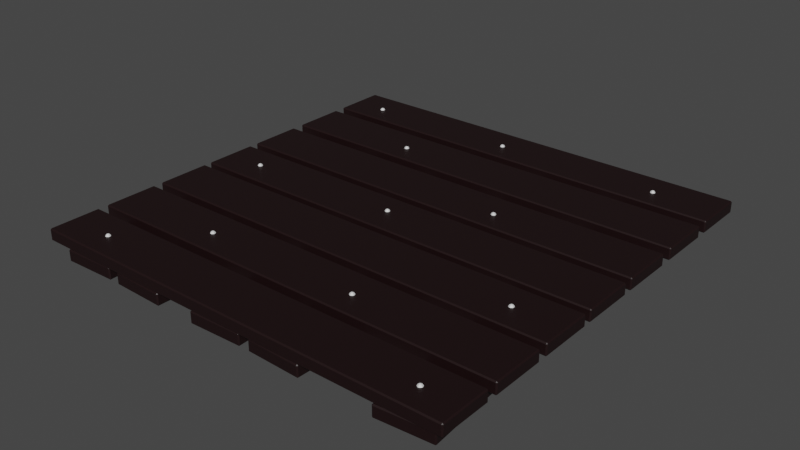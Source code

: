 # Source: Floor.blend  (saved by Blender 3.4.6; exported with 4.5.12 LTS)
import bpy
from mathutils import Matrix  # noqa: F401  (used for matrix-valued properties, if any)

bpy.ops.wm.read_factory_settings(use_empty=True)
scene = bpy.context.scene
scene.name = 'Scene'

# ---- collections
col_collection = bpy.data.collections.new('Collection'); scene.collection.children.link(col_collection)

# ---- materials (node trees are filled in below, after node groups)
mat_material_002 = bpy.data.materials.new('Material.002')
mat_material_002.use_transparent_shadow = False
mat_material_001 = bpy.data.materials.new('Material.001')
mat_material_001.use_transparent_shadow = False

# ---- material node trees
mat_material_002.use_nodes = True; mat_material_002.node_tree.nodes.clear()
_N = mat_material_002.node_tree.nodes; _L = mat_material_002.node_tree.links
n0 = _N.new('ShaderNodeBsdfPrincipled'); n0.name = 'Principled BSDF'; n0.location = (10, 300)
n0.distribution = 'GGX'
n0.subsurface_method = 'RANDOM_WALK_SKIN'
n0.inputs[0].default_value = (0.01027, 0.002153, 0.002594, 1.0)
n0.inputs[3].default_value = 1.45
n0.inputs[27].default_value = (0.0, 0.0, 0.0, 1.0)
n0.inputs[28].default_value = 1.0
n1 = _N.new('ShaderNodeOutputMaterial'); n1.name = 'Material Output'; n1.location = (300, 300)
_L.new(n0.outputs[0], n1.inputs[0])
n1.is_active_output = True
mat_material_001.use_nodes = True; mat_material_001.node_tree.nodes.clear()
_N = mat_material_001.node_tree.nodes; _L = mat_material_001.node_tree.links
n0 = _N.new('ShaderNodeBsdfPrincipled'); n0.name = 'Principled BSDF'; n0.location = (10, 300)
n0.distribution = 'GGX'
n0.subsurface_method = 'RANDOM_WALK_SKIN'
n0.inputs[3].default_value = 1.45
n0.inputs[27].default_value = (0.0, 0.0, 0.0, 1.0)
n0.inputs[28].default_value = 1.0
n1 = _N.new('ShaderNodeOutputMaterial'); n1.name = 'Material Output'; n1.location = (300, 300)
_L.new(n0.outputs[0], n1.inputs[0])
n1.is_active_output = True

# ---- world
world_world = bpy.data.worlds.new('World'); scene.world = world_world
world_world.use_nodes = True; world_world.node_tree.nodes.clear()
_N = world_world.node_tree.nodes; _L = world_world.node_tree.links
n0 = _N.new('ShaderNodeOutputWorld'); n0.name = 'World Output'; n0.location = (300, 300)
n1 = _N.new('ShaderNodeBackground'); n1.name = 'Background'; n1.location = (10, 300)
n1.inputs[0].default_value = (0.05088, 0.05088, 0.05088, 1.0)
_L.new(n1.outputs[0], n0.inputs[0])
n0.is_active_output = True
world_world.color = (0.05088, 0.05088, 0.05088)
world_world.use_sun_shadow = False
world_world.sun_shadow_jitter_overblur = 0.0

# ---- meshes
me_plane = bpy.data.meshes.new('Plane')
me_plane.from_pydata([(-0.416, 0.06497, -0.5489), (0.6988, 0.06497, -0.8514), (-0.08469, 0.06497, -0.8514), (-0.7975, 0.06497, 0.0261), (-0.8231, 0.06497, -0.8514), (-0.765, 0.06497, 0.8879), (-0.4647, 0.06497, 0.6055), (-0.05864, 0.06497, 0.01088), (0.7696, 0.06497, 0.3083), (0.8229, 0.06497, 0.8879), (0.2809, 0.06497, 0.6061), (0.2974, 0.06497, -0.2435), (-0.8842, -0.005174, 0.994), (-0.879, 4.344e-08, 0.9939), (-0.8789, -0.005174, 0.999), (-0.6407, -0.005174, 0.9917), (-0.6409, 4.312e-08, 0.9865), (-0.6357, -0.005174, 0.9863), (-0.9456, -0.005174, -0.9863), (-0.9405, -0.005174, -0.9917), (-0.9404, -4.312e-08, -0.9865), (-0.6971, -0.005174, -0.994), (-0.7022, -4.344e-08, -0.9939), (-0.7024, -0.005174, -0.999), (-0.5876, -0.005174, 0.987), (-0.5824, 4.315e-08, 0.9872), (-0.5825, -0.005174, 0.9923), (-0.3444, -0.005174, 0.9986), (-0.3442, 4.343e-08, 0.9935), (-0.3391, -0.005174, 0.9936), (-0.535, -0.005174, -0.9936), (-0.5297, -0.005174, -0.9986), (-0.5298, -4.343e-08, -0.9935), (-0.2865, -0.005174, -0.987), (-0.2916, -4.315e-08, -0.9872), (-0.2915, -0.005174, -0.9923), (-0.1559, -0.005174, 0.994), (-0.1507, 4.344e-08, 0.9939), (-0.1506, -0.005174, 0.999), (0.08756, -0.005174, 0.9917), (0.0874, 4.312e-08, 0.9865), (0.09257, -0.005174, 0.9864), (-0.217, -0.005174, -0.9864), (-0.212, -0.005174, -0.9917), (-0.2119, -4.312e-08, -0.9865), (0.03145, -0.005174, -0.994), (0.02627, -4.344e-08, -0.9939), (0.02611, -0.005174, -0.999), (0.1382, -0.005174, 0.9863), (0.1433, 4.312e-08, 0.9864), (0.1432, -0.005174, 0.9916), (0.3813, -0.005174, 0.9991), (0.3815, 4.345e-08, 0.9939), (0.3867, -0.005174, 0.9941), (0.2002, -0.005174, -0.9941), (0.2055, -0.005174, -0.9991), (0.2054, -4.345e-08, -0.9939), (0.4487, -0.005174, -0.9863), (0.4435, -4.312e-08, -0.9864), (0.4437, -0.005174, -0.9916), (0.7149, -0.005174, 0.9972), (0.7201, 4.357e-08, 0.9968), (0.7205, -0.005174, 1.002), (0.9581, -0.005174, 0.9842), (0.9577, 4.279e-08, 0.979), (0.9628, -0.005174, 0.9786), (0.567, -0.005174, -0.9786), (0.5717, -0.005174, -0.9842), (0.5721, -4.279e-08, -0.979), (0.8149, -0.005174, -0.9972), (0.8097, -4.357e-08, -0.9968), (0.8093, -0.005174, -1.002), (0.9928, 0.05037, -0.1398), (0.9928, 0.05554, -0.145), (0.998, 0.05037, -0.145), (0.998, 0.05037, -0.3832), (0.9928, 0.05554, -0.3832), (0.9928, 0.05037, -0.3884), (-0.9926, 0.05037, -0.1398), (-0.9977, 0.05037, -0.145), (-0.9926, 0.05554, -0.145), (-0.9926, 0.05037, -0.3884), (-0.9926, 0.05554, -0.3832), (-0.9977, 0.05037, -0.3832), (0.9928, 0.05037, -0.7429), (0.9928, 0.05554, -0.7481), (0.998, 0.05037, -0.7481), (0.998, 0.05037, -0.9864), (0.9928, 0.05554, -0.9864), (0.9928, 0.05037, -0.9915), (-0.9926, 0.05037, -0.7429), (-0.9977, 0.05037, -0.7481), (-0.9926, 0.05554, -0.7481), (-0.9926, 0.05037, -0.9915), (-0.9926, 0.05554, -0.9864), (-0.9977, 0.05037, -0.9864), (0.9928, 0.05037, 0.4293), (0.9928, 0.05554, 0.4242), (0.998, 0.05037, 0.4242), (0.998, 0.05037, 0.1859), (0.9928, 0.05554, 0.1859), (0.9928, 0.05037, 0.1807), (-0.9926, 0.05037, 0.4293), (-0.9977, 0.05037, 0.4242), (-0.9926, 0.05554, 0.4242), (-0.9926, 0.05037, 0.1807), (-0.9926, 0.05554, 0.1859), (-0.9977, 0.05037, 0.1859), (-0.8842, -0.05053, 0.994), (-0.8789, -0.05053, 0.999), (-0.879, -0.05571, 0.9939), (-0.6407, -0.05053, 0.9917), (-0.6357, -0.05053, 0.9863), (-0.6409, -0.05571, 0.9865), (-0.9456, -0.05053, -0.9863), (-0.9404, -0.05571, -0.9865), (-0.9405, -0.05053, -0.9917), (-0.6971, -0.05053, -0.994), (-0.7024, -0.05053, -0.999), (-0.7022, -0.05571, -0.9939), (-0.5876, -0.05053, 0.987), (-0.5825, -0.05053, 0.9923), (-0.5824, -0.05571, 0.9872), (-0.3444, -0.05053, 0.9986), (-0.3391, -0.05053, 0.9936), (-0.3442, -0.05571, 0.9935), (-0.535, -0.05053, -0.9936), (-0.5298, -0.05571, -0.9935), (-0.5297, -0.05053, -0.9986), (-0.2865, -0.05053, -0.987), (-0.2915, -0.05053, -0.9923), (-0.2916, -0.05571, -0.9872), (-0.1559, -0.05053, 0.994), (-0.1506, -0.05053, 0.999), (-0.1507, -0.05571, 0.9939), (0.08756, -0.05053, 0.9917), (0.09257, -0.05053, 0.9864), (0.0874, -0.05571, 0.9865), (-0.217, -0.05053, -0.9864), (-0.2119, -0.05571, -0.9865), (-0.212, -0.05053, -0.9917), (0.03145, -0.05053, -0.994), (0.02611, -0.05053, -0.999), (0.02627, -0.05571, -0.9939), (0.1382, -0.05053, 0.9863), (0.1432, -0.05053, 0.9916), (0.1433, -0.05571, 0.9864), (0.3813, -0.05053, 0.9991), (0.3867, -0.05053, 0.9941), (0.3815, -0.05571, 0.9939), (0.2002, -0.05053, -0.9941), (0.2054, -0.05571, -0.9939), (0.2055, -0.05053, -0.9991), (0.4487, -0.05053, -0.9863), (0.4437, -0.05053, -0.9916), (0.4435, -0.05571, -0.9864), (0.7149, -0.05053, 0.9972), (0.7205, -0.05053, 1.002), (0.7201, -0.05571, 0.9968), (0.9581, -0.05053, 0.9842), (0.9628, -0.05053, 0.9786), (0.9577, -0.05571, 0.979), (0.567, -0.05053, -0.9786), (0.5721, -0.05571, -0.979), (0.5717, -0.05053, -0.9842), (0.8149, -0.05053, -0.9972), (0.8093, -0.05053, -1.002), (0.8097, -0.05571, -0.9968), (0.9928, 0.005008, -0.1398), (0.998, 0.005008, -0.145), (0.9928, -0.0001659, -0.145), (0.998, 0.005008, -0.3832), (0.9928, 0.005008, -0.3884), (0.9928, -0.0001659, -0.3832), (-0.9926, 0.005008, -0.1398), (-0.9926, -0.0001659, -0.145), (-0.9977, 0.005008, -0.145), (-0.9926, 0.005008, -0.3884), (-0.9977, 0.005008, -0.3832), (-0.9926, -0.0001659, -0.3832), (0.9928, 0.005008, -0.7429), (0.998, 0.005008, -0.7481), (0.9928, -0.0001659, -0.7481), (0.998, 0.005008, -0.9864), (0.9928, 0.005008, -0.9915), (0.9928, -0.0001659, -0.9864), (-0.9926, 0.005008, -0.7429), (-0.9926, -0.0001659, -0.7481), (-0.9977, 0.005008, -0.7481), (-0.9926, 0.005008, -0.9915), (-0.9977, 0.005008, -0.9864), (-0.9926, -0.0001659, -0.9864), (0.9928, 0.005008, 0.4293), (0.998, 0.005008, 0.4242), (0.9928, -0.0001659, 0.4242), (0.998, 0.005008, 0.1859), (0.9928, 0.005008, 0.1807), (0.9928, -0.0001659, 0.1859), (-0.9926, 0.005008, 0.4293), (-0.9926, -0.0001659, 0.4242), (-0.9977, 0.005008, 0.4242), (-0.9926, 0.005008, 0.1807), (-0.9977, 0.005008, 0.1859), (-0.9926, -0.0001659, 0.1859), (0.9928, 0.05037, -0.4432), (0.9928, 0.05554, -0.4483), (0.998, 0.05037, -0.4483), (0.998, 0.05037, -0.6866), (0.9928, 0.05554, -0.6866), (0.9928, 0.05037, -0.6918), (-0.9926, 0.05037, -0.4432), (-0.9977, 0.05037, -0.4483), (-0.9926, 0.05554, -0.4483), (-0.9926, 0.05037, -0.6918), (-0.9926, 0.05554, -0.6866), (-0.9977, 0.05037, -0.6866), (0.9928, 0.005008, -0.4432), (0.998, 0.005008, -0.4483), (0.9928, -0.0001659, -0.4483), (0.998, 0.005008, -0.6866), (0.9928, 0.005008, -0.6918), (0.9928, -0.0001659, -0.6866), (-0.9926, 0.005008, -0.4432), (-0.9926, -0.0001659, -0.4483), (-0.9977, 0.005008, -0.4483), (-0.9926, 0.005008, -0.6918), (-0.9977, 0.005008, -0.6866), (-0.9926, -0.0001659, -0.6866), (0.9928, 0.05037, 0.1478), (0.9928, 0.05554, 0.1426), (0.998, 0.05037, 0.1426), (0.998, 0.05037, -0.09564), (0.9928, 0.05554, -0.09564), (0.9928, 0.05037, -0.1008), (-0.9926, 0.05037, 0.1478), (-0.9977, 0.05037, 0.1426), (-0.9926, 0.05554, 0.1426), (-0.9926, 0.05037, -0.1008), (-0.9926, 0.05554, -0.09564), (-0.9977, 0.05037, -0.09564), (0.9928, 0.005008, 0.1478), (0.998, 0.005008, 0.1426), (0.9928, -0.0001659, 0.1426), (0.998, 0.005008, -0.09564), (0.9928, 0.005008, -0.1008), (0.9928, -0.0001659, -0.09564), (-0.9926, 0.005008, 0.1478), (-0.9926, -0.0001659, 0.1426), (-0.9977, 0.005008, 0.1426), (-0.9926, 0.005008, -0.1008), (-0.9977, 0.005008, -0.09564), (-0.9926, -0.0001659, -0.09564), (0.9928, 0.05037, 0.7181), (0.9928, 0.05554, 0.7129), (0.998, 0.05037, 0.7129), (0.998, 0.05037, 0.4747), (0.9928, 0.05554, 0.4747), (0.9928, 0.05037, 0.4695), (-0.9926, 0.05037, 0.7181), (-0.9977, 0.05037, 0.7129), (-0.9926, 0.05554, 0.7129), (-0.9926, 0.05037, 0.4695), (-0.9926, 0.05554, 0.4747), (-0.9977, 0.05037, 0.4747), (0.9928, 0.005008, 0.7181), (0.998, 0.005008, 0.7129), (0.9928, -0.0001659, 0.7129), (0.998, 0.005008, 0.4747), (0.9928, 0.005008, 0.4695), (0.9928, -0.0001659, 0.4747), (-0.9926, 0.005008, 0.7181), (-0.9926, -0.0001659, 0.7129), (-0.9977, 0.005008, 0.7129), (-0.9926, 0.005008, 0.4695), (-0.9977, 0.005008, 0.4747), (-0.9926, -0.0001659, 0.4747), (0.9928, 0.05037, 0.9985), (0.9928, 0.05554, 0.9933), (0.998, 0.05037, 0.9933), (0.998, 0.05037, 0.7657), (0.9928, 0.05554, 0.7657), (0.9928, 0.05037, 0.7606), (-0.9926, 0.05037, 0.9985), (-0.9977, 0.05037, 0.9933), (-0.9926, 0.05554, 0.9933), (-0.9926, 0.05037, 0.7606), (-0.9926, 0.05554, 0.7657), (-0.9977, 0.05037, 0.7657), (0.9928, 0.005008, 0.9985), (0.998, 0.005008, 0.9933), (0.9928, -0.0001659, 0.9933), (0.998, 0.005008, 0.7657), (0.9928, 0.005008, 0.7606), (0.9928, -0.0001659, 0.7657), (-0.9926, 0.005008, 0.9985), (-0.9926, -0.0001659, 0.9933), (-0.9977, 0.005008, 0.9933), (-0.9926, 0.005008, 0.7606), (-0.9977, 0.005008, 0.7657), (-0.9926, -0.0001659, 0.7657), (-0.7903, 0.06192, 0.02844), (-0.7931, 0.06192, 0.01996), (-0.7933, 0.06352, 0.02472), (0.7033, 0.06192, -0.8575), (0.6988, 0.06352, -0.8558), (0.6944, 0.05394, -0.8633), (0.7033, 0.05394, -0.8633), (-0.4287, 0.05394, -0.5484), (-0.4259, 0.05394, -0.5568), (-0.4232, 0.06192, -0.5466), (-0.4202, 0.06352, -0.5503), (-0.802, 0.05394, 0.01416), (-0.7931, 0.05394, 0.01416), (-0.7975, 0.06352, 0.02164), (0.7061, 0.06192, -0.849), (0.7031, 0.06352, -0.8527), (0.7088, 0.05394, -0.8593), (0.7116, 0.05394, -0.8508), (-0.4194, 0.05394, -0.5366), (-0.4266, 0.05394, -0.5419), (-0.416, 0.06192, -0.5413), (-0.4186, 0.06352, -0.5453), (-0.08023, 0.06192, -0.8575), (-0.08469, 0.06352, -0.8558), (-0.08915, 0.05394, -0.8633), (-0.08023, 0.05394, -0.8633), (0.6988, 0.06192, -0.8438), (0.7015, 0.06352, -0.8477), (0.7095, 0.05394, -0.8443), (0.7022, 0.05394, -0.8391), (-0.4053, 0.05394, -0.5419), (-0.4126, 0.05394, -0.5366), (-0.07747, 0.06192, -0.849), (-0.08045, 0.06352, -0.8527), (0.6916, 0.06192, -0.849), (0.6962, 0.06352, -0.8477), (0.6954, 0.05394, -0.8391), (0.6882, 0.05394, -0.8443), (-0.4088, 0.06192, -0.5466), (-0.4134, 0.06352, -0.5453), (-0.406, 0.05394, -0.5568), (-0.4032, 0.05394, -0.5484), (-0.07472, 0.05394, -0.8593), (-0.07196, 0.05394, -0.8508), (-0.08207, 0.06352, -0.8477), (0.6944, 0.06192, -0.8575), (0.6946, 0.06352, -0.8527), (0.6861, 0.05394, -0.8508), (0.6889, 0.05394, -0.8593), (-0.4117, 0.06352, -0.5503), (-0.4204, 0.05394, -0.5608), (-0.4115, 0.05394, -0.5608), (-0.07407, 0.05394, -0.8443), (-0.08128, 0.05394, -0.8391), (-0.08469, 0.06192, -0.8438), (-0.08731, 0.06352, -0.8477), (-0.0881, 0.05394, -0.8391), (-0.09532, 0.05394, -0.8443), (-0.08915, 0.06192, -0.8575), (-0.09191, 0.06192, -0.849), (-0.08893, 0.06352, -0.8527), (-0.09742, 0.05394, -0.8508), (-0.09467, 0.05394, -0.8593), (-0.4115, 0.06192, -0.5551), (-0.4204, 0.06192, -0.5551), (-0.416, 0.06352, -0.5534), (-0.7876, 0.05394, 0.01817), (-0.7848, 0.05394, 0.02665), (-0.7949, 0.06352, 0.02971), (-0.7869, 0.05394, 0.03313), (-0.7941, 0.05394, 0.03838), (-0.8047, 0.06192, 0.02844), (-0.7975, 0.06192, 0.03369), (-0.8001, 0.06352, 0.02971), (-0.8009, 0.05394, 0.03838), (-0.8082, 0.05394, 0.03313), (-0.802, 0.06192, 0.01996), (-0.8018, 0.06352, 0.02472), (-0.8103, 0.05394, 0.02665), (-0.8075, 0.05394, 0.01817), (-0.8159, 0.06192, -0.849), (-0.8188, 0.06352, -0.8527), (-0.8276, 0.05394, -0.8633), (-0.8186, 0.05394, -0.8633), (-0.8186, 0.06192, -0.8575), (-0.8231, 0.06352, -0.8558), (-0.8131, 0.05394, -0.8593), (-0.8104, 0.05394, -0.8508), (-0.8205, 0.06352, -0.8477), (-0.8125, 0.05394, -0.8443), (-0.8197, 0.05394, -0.8391), (-0.8303, 0.06192, -0.849), (-0.8231, 0.06192, -0.8438), (-0.8257, 0.06352, -0.8477), (-0.8265, 0.05394, -0.8391), (-0.8337, 0.05394, -0.8443), (-0.8276, 0.06192, -0.8575), (-0.8273, 0.06352, -0.8527), (-0.8358, 0.05394, -0.8508), (-0.8331, 0.05394, -0.8593), (-0.7578, 0.06192, 0.8903), (-0.7608, 0.06352, 0.8865), (-0.7695, 0.05394, 0.876), (-0.7605, 0.05394, 0.876), (-0.7605, 0.06192, 0.8818), (-0.7695, 0.06192, 0.8818), (-0.765, 0.06352, 0.8835), (-0.755, 0.05394, 0.88), (-0.7523, 0.05394, 0.8885), (-0.7624, 0.06352, 0.8915), (-0.7544, 0.05394, 0.8949), (-0.7616, 0.05394, 0.9002), (-0.765, 0.06192, 0.8955), (-0.7676, 0.06352, 0.8915), (-0.7684, 0.05394, 0.9002), (-0.7756, 0.05394, 0.8949), (-0.7722, 0.06192, 0.8903), (-0.7692, 0.06352, 0.8865), (-0.7777, 0.05394, 0.8885), (-0.775, 0.05394, 0.88), (-0.4575, 0.06192, 0.6078), (-0.4605, 0.06352, 0.6041), (-0.4692, 0.05394, 0.5935), (-0.4603, 0.05394, 0.5935), (-0.4603, 0.06192, 0.5993), (-0.4647, 0.06352, 0.601), (-0.4548, 0.05394, 0.5975), (-0.452, 0.05394, 0.606), (-0.4621, 0.06352, 0.6091), (-0.4541, 0.05394, 0.6125), (-0.4613, 0.05394, 0.6178), (-0.4647, 0.06192, 0.6131), (-0.4674, 0.06352, 0.6091), (-0.4682, 0.05394, 0.6178), (-0.4754, 0.05394, 0.6125), (-0.4692, 0.06192, 0.5993), (-0.472, 0.06192, 0.6078), (-0.469, 0.06352, 0.6041), (-0.4775, 0.05394, 0.606), (-0.4747, 0.05394, 0.5975), (-0.05142, 0.06192, 0.01323), (-0.0544, 0.06352, 0.009503), (-0.0631, 0.05394, -0.001056), (-0.05418, 0.05394, -0.001056), (-0.05418, 0.06192, 0.004741), (-0.0631, 0.06192, 0.004741), (-0.05864, 0.06352, 0.006422), (-0.04866, 0.05394, 0.00295), (-0.04591, 0.05394, 0.01143), (-0.05864, 0.06192, 0.01847), (-0.05602, 0.06352, 0.01449), (-0.04801, 0.05394, 0.01792), (-0.05523, 0.05394, 0.02316), (-0.06586, 0.06192, 0.01323), (-0.06126, 0.06352, 0.01449), (-0.06205, 0.05394, 0.02316), (-0.06926, 0.05394, 0.01792), (-0.06288, 0.06352, 0.009503), (-0.07137, 0.05394, 0.01143), (-0.06861, 0.05394, 0.00295), (0.7768, 0.06192, 0.3107), (0.7741, 0.06192, 0.3022), (0.7738, 0.06352, 0.307), (0.7651, 0.05394, 0.2964), (0.7741, 0.05394, 0.2964), (0.7651, 0.06192, 0.3022), (0.7696, 0.06352, 0.3039), (0.7796, 0.05394, 0.3004), (0.7823, 0.05394, 0.3089), (0.7722, 0.06352, 0.312), (0.7802, 0.05394, 0.3154), (0.773, 0.05394, 0.3206), (0.7624, 0.06192, 0.3107), (0.7696, 0.06192, 0.3159), (0.767, 0.06352, 0.312), (0.7662, 0.05394, 0.3206), (0.759, 0.05394, 0.3154), (0.7654, 0.06352, 0.307), (0.7569, 0.05394, 0.3089), (0.7596, 0.05394, 0.3004), (0.8301, 0.06192, 0.8903), (0.8271, 0.06352, 0.8865), (0.8184, 0.05394, 0.876), (0.8274, 0.05394, 0.876), (0.8274, 0.06192, 0.8818), (0.8184, 0.06192, 0.8818), (0.8229, 0.06352, 0.8835), (0.8329, 0.05394, 0.88), (0.8356, 0.05394, 0.8885), (0.8255, 0.06352, 0.8915), (0.8335, 0.05394, 0.8949), (0.8263, 0.05394, 0.9002), (0.8157, 0.06192, 0.8903), (0.8229, 0.06192, 0.8955), (0.8203, 0.06352, 0.8915), (0.8195, 0.05394, 0.9002), (0.8123, 0.05394, 0.8949), (0.8187, 0.06352, 0.8865), (0.8102, 0.05394, 0.8885), (0.8129, 0.05394, 0.88), (0.2852, 0.06352, 0.6048), (0.2764, 0.05394, 0.5942), (0.2854, 0.05394, 0.5942), (0.2854, 0.06192, 0.6), (0.2764, 0.06192, 0.6), (0.2809, 0.06352, 0.6017), (0.2909, 0.05394, 0.5982), (0.2936, 0.05394, 0.6067), (0.2881, 0.06192, 0.6085), (0.2835, 0.06352, 0.6098), (0.2915, 0.05394, 0.6132), (0.2843, 0.05394, 0.6184), (0.2809, 0.06192, 0.6137), (0.2783, 0.06352, 0.6098), (0.2775, 0.05394, 0.6184), (0.2703, 0.05394, 0.6132), (0.2737, 0.06192, 0.6085), (0.2767, 0.06352, 0.6048), (0.2682, 0.05394, 0.6067), (0.2709, 0.05394, 0.5982), (0.2846, 0.05394, -0.243), (0.2874, 0.05394, -0.2515), (0.2929, 0.06192, -0.2497), (0.2901, 0.06192, -0.2412), (0.2931, 0.06352, -0.2449), (0.294, 0.05394, -0.2312), (0.2867, 0.05394, -0.2365), (0.2947, 0.06352, -0.2399), (0.308, 0.05394, -0.2365), (0.3008, 0.05394, -0.2312), (0.2974, 0.06192, -0.2359), (0.3, 0.06352, -0.2399), (0.3073, 0.05394, -0.2515), (0.3101, 0.05394, -0.243), (0.3046, 0.06192, -0.2412), (0.3018, 0.06192, -0.2497), (0.3016, 0.06352, -0.2449), (0.2929, 0.05394, -0.2555), (0.3018, 0.05394, -0.2555), (0.2974, 0.06352, -0.248)], [], [(14, 109, 111, 15), (26, 121, 123, 27), (38, 133, 135, 39), (50, 145, 147, 51), (62, 157, 159, 63), (74, 169, 171, 75), (86, 181, 183, 87), (98, 193, 195, 99), (122, 127, 131, 125), (134, 139, 143, 137), (146, 151, 155, 149), (158, 163, 167, 161), (170, 175, 179, 173), (182, 187, 191, 185), (194, 199, 203, 197), (210, 222, 216, 204), (66, 162, 156, 60), (23, 118, 116, 19), (101, 196, 201, 105), (61, 64, 70, 68), (30, 126, 120, 24), (107, 202, 200, 103), (65, 160, 165, 69), (25, 28, 34, 32), (110, 115, 119, 113), (71, 166, 164, 67), (29, 124, 129, 33), (78, 174, 168, 72), (35, 130, 128, 31), (73, 76, 82, 80), (42, 138, 132, 36), (77, 172, 177, 81), (37, 40, 46, 44), (83, 178, 176, 79), (41, 136, 141, 45), (90, 186, 180, 84), (47, 142, 140, 43), (85, 88, 94, 92), (54, 150, 144, 48), (89, 184, 189, 93), (49, 52, 58, 56), (95, 190, 188, 91), (53, 148, 153, 57), (13, 16, 22, 20), (102, 198, 192, 96), (59, 154, 152, 55), (17, 112, 117, 21), (97, 100, 106, 104), (206, 217, 219, 207), (234, 246, 240, 228), (205, 208, 214, 212), (209, 220, 225, 213), (215, 226, 224, 211), (218, 223, 227, 221), (230, 241, 243, 231), (258, 270, 264, 252), (229, 232, 238, 236), (233, 244, 249, 237), (239, 250, 248, 235), (242, 247, 251, 245), (254, 265, 267, 255), (282, 294, 288, 276), (257, 268, 273, 261), (263, 274, 272, 259), (266, 271, 275, 269), (253, 256, 262, 260), (278, 289, 291, 279), (312, 301, 366), (281, 292, 297, 285), (287, 298, 296, 283), (290, 295, 299, 293), (277, 280, 286, 284), (329, 326, 336), (303, 304, 1, 315), (370, 372, 374), (332, 333, 2, 344), (345, 346, 1, 304), (379, 376, 311), (309, 321, 0, 310), (331, 320, 318), (308, 364, 350), (314, 315, 1, 327), (343, 332, 352), (320, 339, 0, 321), (341, 338, 330), (322, 323, 2, 333), (326, 327, 1, 335), (353, 354, 356), (351, 363, 340), (337, 334, 347), (357, 359, 361), (338, 349, 0, 339), (364, 310, 0, 365), (354, 344, 2, 355), (319, 309, 307), (359, 355, 2, 360), (306, 303, 316), (363, 365, 0, 349), (358, 360, 2, 323), (334, 335, 1, 346), (362, 358, 324), (325, 322, 342), (317, 314, 328), (383, 384, 386), (300, 302, 3, 368), (372, 368, 3, 373), (371, 373, 3, 377), (375, 371, 378), (301, 313, 3, 302), (348, 345, 305), (367, 300, 369), (376, 377, 3, 313), (390, 392, 394), (403, 404, 407), (380, 381, 4, 388), (392, 388, 4, 393), (391, 393, 4, 397), (395, 391, 398), (384, 385, 4, 381), (399, 396, 382), (387, 380, 389), (396, 397, 4, 385), (411, 412, 414), (423, 424, 426), (400, 401, 5, 409), (412, 409, 5, 413), (416, 413, 5, 417), (415, 416, 418), (404, 406, 5, 401), (419, 405, 402), (408, 400, 410), (405, 417, 5, 406), (430, 431, 433), (443, 444, 447), (420, 421, 6, 428), (431, 428, 6, 432), (436, 432, 6, 437), (434, 436, 438), (424, 425, 6, 421), (439, 435, 422), (427, 420, 429), (435, 437, 6, 425), (452, 449, 455), (464, 461, 467), (440, 441, 7, 450), (449, 450, 7, 454), (453, 454, 7, 457), (456, 453, 458), (444, 446, 7, 441), (459, 445, 442), (448, 440, 451), (445, 457, 7, 446), (471, 473, 475), (483, 484, 487), (460, 462, 8, 469), (473, 469, 8, 474), (472, 474, 8, 477), (476, 472, 478), (461, 466, 8, 462), (479, 465, 463), (468, 460, 470), (465, 477, 8, 466), (491, 493, 495), (502, 503, 506), (480, 481, 9, 489), (493, 489, 9, 494), (492, 494, 9, 497), (496, 492, 498), (484, 486, 9, 481), (499, 485, 482), (488, 480, 490), (485, 497, 9, 486), (511, 512, 514), (526, 523, 520), (508, 500, 10, 509), (512, 509, 10, 513), (516, 513, 10, 517), (515, 516, 518), (503, 505, 10, 500), (519, 504, 501), (507, 508, 510), (504, 517, 10, 505), (529, 530, 525), (523, 527, 11, 524), (521, 522, 537), (534, 536, 11, 531), (530, 531, 11, 527), (533, 534, 528), (535, 539, 11, 536), (538, 535, 532), (522, 524, 11, 539), (12, 14, 13), (15, 17, 16), (18, 20, 19), (21, 23, 22), (24, 26, 25), (27, 29, 28), (30, 32, 31), (33, 35, 34), (36, 38, 37), (39, 41, 40), (42, 44, 43), (45, 47, 46), (48, 50, 49), (51, 53, 52), (54, 56, 55), (57, 59, 58), (60, 62, 61), (63, 65, 64), (66, 68, 67), (69, 71, 70), (72, 74, 73), (75, 77, 76), (78, 80, 79), (81, 83, 82), (84, 86, 85), (87, 89, 88), (90, 92, 91), (93, 95, 94), (96, 98, 97), (99, 101, 100), (102, 104, 103), (105, 107, 106), (108, 110, 109), (111, 113, 112), (114, 116, 115), (117, 119, 118), (120, 122, 121), (123, 125, 124), (126, 128, 127), (129, 131, 130), (132, 134, 133), (135, 137, 136), (138, 140, 139), (141, 143, 142), (144, 146, 145), (147, 149, 148), (150, 152, 151), (153, 155, 154), (156, 158, 157), (159, 161, 160), (162, 164, 163), (165, 167, 166), (168, 170, 169), (171, 173, 172), (174, 176, 175), (177, 179, 178), (180, 182, 181), (183, 185, 184), (186, 188, 187), (189, 191, 190), (192, 194, 193), (195, 197, 196), (198, 200, 199), (201, 203, 202), (204, 206, 205), (207, 209, 208), (210, 212, 211), (213, 215, 214), (216, 218, 217), (219, 221, 220), (222, 224, 223), (225, 227, 226), (228, 230, 229), (231, 233, 232), (234, 236, 235), (237, 239, 238), (240, 242, 241), (243, 245, 244), (246, 248, 247), (249, 251, 250), (252, 254, 253), (255, 257, 256), (258, 260, 259), (261, 263, 262), (264, 266, 265), (267, 269, 268), (270, 272, 271), (273, 275, 274), (276, 278, 277), (279, 281, 280), (282, 284, 283), (285, 287, 286), (288, 290, 289), (291, 293, 292), (294, 296, 295), (297, 299, 298), (300, 301, 302), (303, 345, 304), (364, 309, 310), (301, 376, 313), (314, 303, 315), (309, 320, 321), (322, 358, 323), (326, 314, 327), (332, 322, 333), (334, 326, 335), (320, 338, 339), (354, 332, 344), (345, 334, 346), (338, 363, 349), (359, 354, 355), (358, 359, 360), (363, 364, 365), (372, 300, 368), (371, 372, 373), (376, 371, 377), (380, 384, 381), (384, 396, 385), (392, 380, 388), (391, 392, 393), (396, 391, 397), (400, 404, 401), (404, 405, 406), (412, 400, 409), (416, 412, 413), (405, 416, 417), (420, 424, 421), (424, 435, 425), (431, 420, 428), (436, 431, 432), (435, 436, 437), (440, 444, 441), (444, 445, 446), (449, 440, 450), (453, 449, 454), (445, 453, 457), (460, 461, 462), (461, 465, 466), (473, 460, 469), (472, 473, 474), (465, 472, 477), (480, 484, 481), (484, 485, 486), (493, 480, 489), (492, 493, 494), (485, 492, 497), (508, 503, 500), (503, 504, 505), (512, 508, 509), (516, 512, 513), (504, 516, 517), (522, 523, 524), (523, 530, 527), (530, 534, 531), (534, 535, 536), (535, 522, 539), (20, 18, 12, 13), (13, 14, 15, 16), (16, 17, 21, 22), (22, 23, 19, 20), (24, 25, 32, 30), (27, 28, 25, 26), (33, 34, 28, 29), (31, 32, 34, 35), (36, 37, 44, 42), (39, 40, 37, 38), (45, 46, 40, 41), (43, 44, 46, 47), (48, 49, 56, 54), (51, 52, 49, 50), (57, 58, 52, 53), (55, 56, 58, 59), (60, 61, 68, 66), (63, 64, 61, 62), (69, 70, 64, 65), (67, 68, 70, 71), (72, 73, 80, 78), (75, 76, 73, 74), (81, 82, 76, 77), (79, 80, 82, 83), (84, 85, 92, 90), (87, 88, 85, 86), (93, 94, 88, 89), (91, 92, 94, 95), (96, 97, 104, 102), (99, 100, 97, 98), (105, 106, 100, 101), (103, 104, 106, 107), (114, 115, 110, 108), (109, 110, 113, 111), (112, 113, 119, 117), (118, 119, 115, 116), (122, 120, 126, 127), (125, 123, 121, 122), (131, 129, 124, 125), (127, 128, 130, 131), (134, 132, 138, 139), (137, 135, 133, 134), (143, 141, 136, 137), (139, 140, 142, 143), (146, 144, 150, 151), (149, 147, 145, 146), (155, 153, 148, 149), (151, 152, 154, 155), (158, 156, 162, 163), (161, 159, 157, 158), (167, 165, 160, 161), (163, 164, 166, 167), (170, 168, 174, 175), (173, 171, 169, 170), (179, 177, 172, 173), (175, 176, 178, 179), (182, 180, 186, 187), (185, 183, 181, 182), (191, 189, 184, 185), (187, 188, 190, 191), (194, 192, 198, 199), (197, 195, 193, 194), (203, 201, 196, 197), (199, 200, 202, 203), (54, 55, 152, 150), (153, 154, 59, 57), (23, 21, 117, 118), (111, 112, 17, 15), (101, 99, 195, 196), (192, 193, 98, 96), (62, 60, 156, 157), (164, 162, 66, 67), (18, 19, 116, 114), (107, 105, 201, 202), (65, 63, 159, 160), (26, 24, 120, 121), (128, 126, 30, 31), (102, 103, 200, 198), (71, 69, 165, 166), (29, 27, 123, 124), (35, 33, 129, 130), (74, 72, 168, 169), (176, 174, 78, 79), (77, 75, 171, 172), (38, 36, 132, 133), (140, 138, 42, 43), (83, 81, 177, 178), (41, 39, 135, 136), (47, 45, 141, 142), (86, 84, 180, 181), (188, 186, 90, 91), (89, 87, 183, 184), (50, 48, 144, 145), (95, 93, 189, 190), (53, 51, 147, 148), (14, 12, 108, 109), (204, 205, 212, 210), (207, 208, 205, 206), (213, 214, 208, 209), (211, 212, 214, 215), (218, 216, 222, 223), (221, 219, 217, 218), (227, 225, 220, 221), (223, 224, 226, 227), (206, 204, 216, 217), (224, 222, 210, 211), (209, 207, 219, 220), (215, 213, 225, 226), (228, 229, 236, 234), (231, 232, 229, 230), (237, 238, 232, 233), (235, 236, 238, 239), (242, 240, 246, 247), (245, 243, 241, 242), (251, 249, 244, 245), (247, 248, 250, 251), (230, 228, 240, 241), (248, 246, 234, 235), (233, 231, 243, 244), (239, 237, 249, 250), (252, 253, 260, 258), (255, 256, 253, 254), (261, 262, 256, 257), (259, 260, 262, 263), (266, 264, 270, 271), (269, 267, 265, 266), (275, 273, 268, 269), (271, 272, 274, 275), (257, 255, 267, 268), (264, 265, 254, 252), (263, 261, 273, 274), (258, 259, 272, 270), (276, 277, 284, 282), (279, 280, 277, 278), (285, 286, 280, 281), (283, 284, 286, 287), (290, 288, 294, 295), (293, 291, 289, 290), (299, 297, 292, 293), (295, 296, 298, 299), (281, 279, 291, 292), (288, 289, 278, 276), (287, 285, 297, 298), (282, 283, 296, 294), (300, 367, 366, 301), (303, 306, 305, 345), (358, 362, 361, 359), (372, 370, 369, 300), (314, 317, 316, 303), (371, 375, 374, 372), (326, 329, 328, 314), (364, 308, 307, 309), (301, 312, 311, 376), (334, 337, 336, 326), (376, 379, 378, 371), (345, 348, 347, 334), (338, 341, 340, 363), (322, 325, 324, 358), (320, 331, 330, 338), (359, 357, 356, 354), (354, 353, 352, 332), (332, 343, 342, 322), (309, 319, 318, 320), (363, 351, 350, 364), (380, 387, 386, 384), (392, 390, 389, 380), (391, 395, 394, 392), (384, 383, 382, 396), (396, 399, 398, 391), (400, 408, 407, 404), (412, 411, 410, 400), (416, 415, 414, 412), (404, 403, 402, 405), (405, 419, 418, 416), (420, 427, 426, 424), (431, 430, 429, 420), (436, 434, 433, 431), (424, 423, 422, 435), (435, 439, 438, 436), (440, 448, 447, 444), (449, 452, 451, 440), (453, 456, 455, 449), (444, 443, 442, 445), (445, 459, 458, 453), (460, 468, 467, 461), (473, 471, 470, 460), (472, 476, 475, 473), (461, 464, 463, 465), (465, 479, 478, 472), (480, 488, 487, 484), (493, 491, 490, 480), (492, 496, 495, 493), (484, 483, 482, 485), (485, 499, 498, 492), (508, 507, 506, 503), (512, 511, 510, 508), (516, 515, 514, 512), (503, 502, 501, 504), (504, 519, 518, 516), (522, 521, 520, 523), (534, 533, 532, 535), (530, 529, 528, 534), (523, 526, 525, 530), (535, 538, 537, 522), (18, 114, 108, 12)])
me_plane.polygons.foreach_set('material_index', [0, 0, 0, 0, 0, 0, 0, 0, 0, 0, 0, 0, 0, 0, 0, 0, 0, 0, 0, 0, 0, 0, 0, 0, 0, 0, 0, 0, 0, 0, 0, 0, 0, 0, 0, 0, 0, 0, 0, 0, 0, 0, 0, 0, 0, 0, 0, 0, 0, 0, 0, 0, 0, 0, 0, 0, 0, 0, 0, 0, 0, 0, 0, 0, 0, 0, 0, 1, 0, 0, 0, 0, 1, 1, 1, 1, 1, 1, 1, 1, 1, 1, 1, 1, 1, 1, 1, 1, 1, 1, 1, 1, 1, 1, 1, 1, 1, 1, 1, 1, 1, 1, 1, 1, 1, 1, 1, 1, 1, 1, 1, 1, 1, 1, 1, 1, 1, 1, 1, 1, 1, 1, 1, 1, 1, 1, 1, 1, 1, 1, 1, 1, 1, 1, 1, 1, 1, 1, 1, 1, 1, 1, 1, 1, 1, 1, 1, 1, 1, 1, 1, 1, 1, 1, 1, 1, 1, 1, 1, 1, 1, 1, 1, 1, 1, 1, 1, 1, 1, 1, 1, 1, 1, 1, 1, 1, 1, 1, 1, 1, 1, 1, 1, 1, 1, 1, 1, 1, 1, 1, 1, 0, 0, 0, 0, 0, 0, 0, 0, 0, 0, 0, 0, 0, 0, 0, 0, 0, 0, 0, 0, 0, 0, 0, 0, 0, 0, 0, 0, 0, 0, 0, 0, 0, 0, 0, 0, 0, 0, 0, 0, 0, 0, 0, 0, 0, 0, 0, 0, 0, 0, 0, 0, 0, 0, 0, 0, 0, 0, 0, 0, 0, 0, 0, 0, 0, 0, 0, 0, 0, 0, 0, 0, 0, 0, 0, 0, 0, 0, 0, 0, 0, 0, 0, 0, 0, 0, 0, 0, 0, 0, 0, 0, 0, 0, 0, 0, 1, 1, 1, 1, 1, 1, 1, 1, 1, 1, 1, 1, 1, 1, 1, 1, 1, 1, 1, 1, 1, 1, 1, 1, 1, 1, 1, 1, 1, 1, 1, 1, 1, 1, 1, 1, 1, 1, 1, 1, 1, 1, 1, 1, 1, 1, 1, 1, 1, 1, 1, 1, 1, 1, 1, 1, 1, 1, 1, 1, 0, 0, 0, 0, 0, 0, 0, 0, 0, 0, 0, 0, 0, 0, 0, 0, 0, 0, 0, 0, 0, 0, 0, 0, 0, 0, 0, 0, 0, 0, 0, 0, 0, 0, 0, 0, 0, 0, 0, 0, 0, 0, 0, 0, 0, 0, 0, 0, 0, 0, 0, 0, 0, 0, 0, 0, 0, 0, 0, 0, 0, 0, 0, 0, 0, 0, 0, 0, 0, 0, 0, 0, 0, 0, 0, 0, 0, 0, 0, 0, 0, 0, 0, 0, 0, 0, 0, 0, 0, 0, 0, 0, 0, 0, 0, 0, 0, 0, 0, 0, 0, 0, 0, 0, 0, 0, 0, 0, 0, 0, 0, 0, 0, 0, 0, 0, 0, 0, 0, 0, 0, 0, 0, 0, 0, 0, 0, 0, 0, 0, 0, 0, 0, 0, 0, 0, 0, 0, 0, 0, 0, 0, 0, 0, 1, 1, 1, 1, 1, 1, 1, 1, 1, 1, 1, 1, 1, 1, 1, 1, 1, 1, 1, 1, 1, 1, 1, 1, 1, 1, 1, 1, 1, 1, 1, 1, 1, 1, 1, 1, 1, 1, 1, 1, 1, 1, 1, 1, 1, 1, 1, 1, 1, 1, 1, 1, 1, 1, 1, 1, 1, 1, 1, 1, 0])
_uv = me_plane.uv_layers.new(name='UVMap')
_uv.uv.foreach_set('vector', [0.02081, 0.0, 0.02081, 0.0, 0.9792, 0.0, 0.9792, 0.0, 0.02081, 0.0, 0.02081, 0.0, 0.9792, 0.0, 0.9792, 0.0, 0.02081, 0.0, 0.02081, 0.0, 0.9792, 0.0, 0.9792, 0.0, 0.02081, 0.0, 0.02081, 0.0, 0.9792, 0.0, 0.9792, 0.0, 0.02081, 0.0, 0.02081, 0.0, 0.9792, 0.0, 0.9792, 0.0, 0.02081, 0.0, 0.02081, 0.0, 0.9792, 0.0, 0.9792, 0.0, 0.02081, 0.0, 0.02081, 0.0, 0.9792, 0.0, 0.9792, 0.0, 0.02081, 0.0, 0.02081, 0.0, 0.9792, 0.0, 0.9792, 0.0, 0.02081, 0.002598, 0.02081, 0.9974, 0.9792, 0.9974, 0.9792, 0.002598, 0.02081, 0.002598, 0.02081, 0.9974, 0.9792, 0.9974, 0.9792, 0.002598, 0.02081, 0.002598, 0.02081, 0.9974, 0.9792, 0.9974, 0.9792, 0.002598, 0.02081, 0.002598, 0.02081, 0.9974, 0.9792, 0.9974, 0.9792, 0.002598, 0.02081, 0.002593, 0.02081, 0.9974, 0.9792, 0.9974, 0.9792, 0.002593, 0.02081, 0.002593, 0.02081, 0.9974, 0.9792, 0.9974, 0.9792, 0.002593, 0.02081, 0.002593, 0.02081, 0.9974, 0.9792, 0.9974, 0.9792, 0.002593, 0.0, 0.9974, 0.0, 0.9974, 0.0, 0.002593, 0.0, 0.002593, 0.0, 0.9974, 0.0, 0.9974, 0.0, 0.002598, 0.0, 0.002598, 0.9792, 1.0, 0.9792, 1.0, 0.02081, 1.0, 0.02081, 1.0, 1.0, 0.002593, 1.0, 0.002593, 1.0, 0.9974, 1.0, 0.9974, 0.02081, 0.002598, 0.9792, 0.002598, 0.9792, 0.9974, 0.02081, 0.9974, 0.0, 0.9974, 0.0, 0.9974, 0.0, 0.002598, 0.0, 0.002598, 0.9792, 1.0, 0.9792, 1.0, 0.02081, 1.0, 0.02081, 1.0, 1.0, 0.002598, 1.0, 0.002598, 1.0, 0.9974, 1.0, 0.9974, 0.02081, 0.002598, 0.9792, 0.002598, 0.9792, 0.9974, 0.02081, 0.9974, 0.02081, 0.002598, 0.02081, 0.9974, 0.9792, 0.9974, 0.9792, 0.002598, 0.9792, 1.0, 0.9792, 1.0, 0.02081, 1.0, 0.02081, 1.0, 1.0, 0.002598, 1.0, 0.002598, 1.0, 0.9974, 1.0, 0.9974, 0.0, 0.9974, 0.0, 0.9974, 0.0, 0.002593, 0.0, 0.002593, 0.9792, 1.0, 0.9792, 1.0, 0.02081, 1.0, 0.02081, 1.0, 0.02081, 0.002593, 0.9792, 0.002593, 0.9792, 0.9974, 0.02081, 0.9974, 0.0, 0.9974, 0.0, 0.9974, 0.0, 0.002598, 0.0, 0.002598, 1.0, 0.002593, 1.0, 0.002593, 1.0, 0.9974, 1.0, 0.9974, 0.02081, 0.002598, 0.9792, 0.002598, 0.9792, 0.9974, 0.02081, 0.9974, 0.9792, 1.0, 0.9792, 1.0, 0.02081, 1.0, 0.02081, 1.0, 1.0, 0.002598, 1.0, 0.002598, 1.0, 0.9974, 1.0, 0.9974, 0.0, 0.9974, 0.0, 0.9974, 0.0, 0.002593, 0.0, 0.002593, 0.9792, 1.0, 0.9792, 1.0, 0.02081, 1.0, 0.02081, 1.0, 0.02081, 0.002593, 0.9792, 0.002593, 0.9792, 0.9974, 0.02081, 0.9974, 0.0, 0.9974, 0.0, 0.9974, 0.0, 0.002598, 0.0, 0.002598, 1.0, 0.002593, 1.0, 0.002593, 1.0, 0.9974, 1.0, 0.9974, 0.02081, 0.002598, 0.9792, 0.002598, 0.9792, 0.9974, 0.02081, 0.9974, 0.9792, 1.0, 0.9792, 1.0, 0.02081, 1.0, 0.02081, 1.0, 1.0, 0.002598, 1.0, 0.002598, 1.0, 0.9974, 1.0, 0.9974, 0.02081, 0.002598, 0.9792, 0.002598, 0.9792, 0.9974, 0.02081, 0.9974, 0.0, 0.9974, 0.0, 0.9974, 0.0, 0.002593, 0.0, 0.002593, 0.9792, 1.0, 0.9792, 1.0, 0.02081, 1.0, 0.02081, 1.0, 1.0, 0.002598, 1.0, 0.002598, 1.0, 0.9974, 1.0, 0.9974, 0.02081, 0.002593, 0.9792, 0.002593, 0.9792, 0.9974, 0.02081, 0.9974, 0.02081, 0.0, 0.02081, 0.0, 0.9792, 0.0, 0.9792, 0.0, 0.0, 0.9974, 0.0, 0.9974, 0.0, 0.002593, 0.0, 0.002593, 0.02081, 0.002593, 0.9792, 0.002593, 0.9792, 0.9974, 0.02081, 0.9974, 1.0, 0.002593, 1.0, 0.002593, 1.0, 0.9974, 1.0, 0.9974, 0.9792, 1.0, 0.9792, 1.0, 0.02081, 1.0, 0.02081, 1.0, 0.02081, 0.002593, 0.02081, 0.9974, 0.9792, 0.9974, 0.9792, 0.002593, 0.02081, 0.0, 0.02081, 0.0, 0.9792, 0.0, 0.9792, 0.0, 0.0, 0.9974, 0.0, 0.9974, 0.0, 0.002593, 0.0, 0.002593, 0.02081, 0.002593, 0.9792, 0.002593, 0.9792, 0.9974, 0.02081, 0.9974, 1.0, 0.002593, 1.0, 0.002593, 1.0, 0.9974, 1.0, 0.9974, 0.9792, 1.0, 0.9792, 1.0, 0.02081, 1.0, 0.02081, 1.0, 0.02081, 0.002593, 0.02081, 0.9974, 0.9792, 0.9974, 0.9792, 0.002593, 0.02081, 0.0, 0.02081, 0.0, 0.9792, 0.0, 0.9792, 0.0, 0.0, 0.9974, 0.0, 0.9974, 0.0, 0.002593, 0.0, 0.002593, 1.0, 0.002593, 1.0, 0.002593, 1.0, 0.9974, 1.0, 0.9974, 0.9792, 1.0, 0.9792, 1.0, 0.02081, 1.0, 0.02081, 1.0, 0.02081, 0.002593, 0.02081, 0.9974, 0.9792, 0.9974, 0.9792, 0.002593, 0.02081, 0.002593, 0.9792, 0.002593, 0.9792, 0.9974, 0.02081, 0.9974, 0.02175, 0.0, 0.02175, 0.0, 0.9783, 0.0, 0.9783, 0.0, 0.5382, 0.6, 0.5, 0.8, 0.4618, 0.6, 1.0, 0.002593, 1.0, 0.002593, 1.0, 0.9974, 1.0, 0.9974, 0.9783, 1.0, 0.9783, 1.0, 0.02175, 1.0, 0.02175, 1.0, 0.02175, 0.002593, 0.02175, 0.9974, 0.9783, 0.9974, 0.9783, 0.002593, 0.02175, 0.002593, 0.9783, 0.002593, 0.9783, 0.9974, 0.02175, 0.9974, 0.1382, 0.6, 0.1, 0.8, 0.0618, 0.6, 0.5, 0.8, 0.5475, 0.9049, 0.5, 1.0, 0.4525, 0.9049, 0.1382, 0.6, 0.1, 0.8, 0.0618, 0.6, 0.3, 0.8, 0.3475, 0.9049, 0.3, 1.0, 0.2525, 0.9049, 0.7, 0.8, 0.7475, 0.9049, 0.7, 1.0, 0.6525, 0.9049, 0.7382, 0.6, 0.7, 0.8, 0.6618, 0.6, 0.9, 0.8, 0.9475, 0.9049, 0.9, 1.0, 0.8525, 0.9049, 0.1382, 0.6, 0.1, 0.8, 0.0618, 0.6, 0.7382, 0.6, 0.7, 0.8, 0.6618, 0.6, 0.3, 0.8, 0.3475, 0.9049, 0.3, 1.0, 0.2525, 0.9049, 0.3382, 0.6, 0.3, 0.8, 0.2618, 0.6, 0.1, 0.8, 0.1475, 0.9049, 0.1, 1.0, 0.05246, 0.9049, 0.3382, 0.6, 0.3, 0.8, 0.2618, 0.6, 0.5, 0.8, 0.5475, 0.9049, 0.5, 1.0, 0.4525, 0.9049, 0.1, 0.8, 0.1475, 0.9049, 0.1, 1.0, 0.05246, 0.9049, 0.1382, 0.6, 0.1, 0.8, 0.0618, 0.6, 0.5382, 0.6, 0.5, 0.8, 0.4618, 0.6, 0.9382, 0.6, 0.9, 0.8, 0.8618, 0.6, 0.9382, 0.6, 0.9, 0.8, 0.8618, 0.6, 0.3, 0.8, 0.3475, 0.9049, 0.3, 1.0, 0.2525, 0.9049, 0.7, 0.8, 0.7475, 0.9049, 0.7, 1.0, 0.6525, 0.9049, 0.1, 0.8, 0.1475, 0.9049, 0.1, 1.0, 0.05246, 0.9049, 0.9382, 0.6, 0.9, 0.8, 0.8618, 0.6, 0.9, 0.8, 0.9475, 0.9049, 0.9, 1.0, 0.8525, 0.9049, 0.5382, 0.6, 0.5, 0.8, 0.4618, 0.6, 0.5, 0.8, 0.5475, 0.9049, 0.5, 1.0, 0.4525, 0.9049, 0.7, 0.8, 0.7475, 0.9049, 0.7, 1.0, 0.6525, 0.9049, 0.9, 0.8, 0.9475, 0.9049, 0.9, 1.0, 0.8525, 0.9049, 0.7382, 0.6, 0.7, 0.8, 0.6618, 0.6, 0.5382, 0.6, 0.5, 0.8, 0.4618, 0.6, 0.3382, 0.6, 0.3, 0.8, 0.2618, 0.6, 0.5382, 0.6, 0.5, 0.8, 0.4618, 0.6, 0.3, 0.8, 0.3475, 0.9049, 0.3, 1.0, 0.2525, 0.9049, 0.1, 0.8, 0.1475, 0.9049, 0.1, 1.0, 0.05246, 0.9049, 0.9, 0.8, 0.9475, 0.9049, 0.9, 1.0, 0.8525, 0.9049, 0.9382, 0.6, 0.9, 0.8, 0.8618, 0.6, 0.5, 0.8, 0.5475, 0.9049, 0.5, 1.0, 0.4525, 0.9049, 0.7382, 0.6, 0.7, 0.8, 0.6618, 0.6, 0.3382, 0.6, 0.3, 0.8, 0.2618, 0.6, 0.7, 0.8, 0.7475, 0.9049, 0.7, 1.0, 0.6525, 0.9049, 0.1382, 0.6, 0.1, 0.8, 0.0618, 0.6, 0.5382, 0.6, 0.5, 0.8, 0.4618, 0.6, 0.3, 0.8, 0.3475, 0.9049, 0.3, 1.0, 0.2525, 0.9049, 0.1, 0.8, 0.1475, 0.9049, 0.1, 1.0, 0.05246, 0.9049, 0.9, 0.8, 0.9475, 0.9049, 0.9, 1.0, 0.8525, 0.9049, 0.9382, 0.6, 0.9, 0.8, 0.8618, 0.6, 0.5, 0.8, 0.5475, 0.9049, 0.5, 1.0, 0.4525, 0.9049, 0.7382, 0.6, 0.7, 0.8, 0.6618, 0.6, 0.3382, 0.6, 0.3, 0.8, 0.2618, 0.6, 0.7, 0.8, 0.7475, 0.9049, 0.7, 1.0, 0.6525, 0.9049, 0.1382, 0.6, 0.1, 0.8, 0.0618, 0.6, 0.5382, 0.6, 0.5, 0.8, 0.4618, 0.6, 0.3, 0.8, 0.3475, 0.9049, 0.3, 1.0, 0.2525, 0.9049, 0.1, 0.8, 0.1475, 0.9049, 0.1, 1.0, 0.05246, 0.9049, 0.9, 0.8, 0.9475, 0.9049, 0.9, 1.0, 0.8525, 0.9049, 0.9382, 0.6, 0.9, 0.8, 0.8618, 0.6, 0.5, 0.8, 0.5475, 0.9049, 0.5, 1.0, 0.4525, 0.9049, 0.7382, 0.6, 0.7, 0.8, 0.6618, 0.6, 0.3382, 0.6, 0.3, 0.8, 0.2618, 0.6, 0.7, 0.8, 0.7475, 0.9049, 0.7, 1.0, 0.6525, 0.9049, 0.1382, 0.6, 0.1, 0.8, 0.0618, 0.6, 0.5382, 0.6, 0.5, 0.8, 0.4618, 0.6, 0.3, 0.8, 0.3475, 0.9049, 0.3, 1.0, 0.2525, 0.9049, 0.1, 0.8, 0.1475, 0.9049, 0.1, 1.0, 0.05246, 0.9049, 0.9, 0.8, 0.9475, 0.9049, 0.9, 1.0, 0.8525, 0.9049, 0.9382, 0.6, 0.9, 0.8, 0.8618, 0.6, 0.5, 0.8, 0.5475, 0.9049, 0.5, 1.0, 0.4525, 0.9049, 0.7382, 0.6, 0.7, 0.8, 0.6618, 0.6, 0.3382, 0.6, 0.3, 0.8, 0.2618, 0.6, 0.7, 0.8, 0.7475, 0.9049, 0.7, 1.0, 0.6525, 0.9049, 0.1382, 0.6, 0.1, 0.8, 0.0618, 0.6, 0.5382, 0.6, 0.5, 0.8, 0.4618, 0.6, 0.3, 0.8, 0.3475, 0.9049, 0.3, 1.0, 0.2525, 0.9049, 0.1, 0.8, 0.1475, 0.9049, 0.1, 1.0, 0.05246, 0.9049, 0.9, 0.8, 0.9475, 0.9049, 0.9, 1.0, 0.8525, 0.9049, 0.9382, 0.6, 0.9, 0.8, 0.8618, 0.6, 0.5, 0.8, 0.5475, 0.9049, 0.5, 1.0, 0.4525, 0.9049, 0.7382, 0.6, 0.7, 0.8, 0.6618, 0.6, 0.3382, 0.6, 0.3, 0.8, 0.2618, 0.6, 0.7, 0.8, 0.7475, 0.9049, 0.7, 1.0, 0.6525, 0.9049, 0.1382, 0.6, 0.1, 0.8, 0.0618, 0.6, 0.5382, 0.6, 0.5, 0.8, 0.4618, 0.6, 0.3, 0.8, 0.3475, 0.9049, 0.3, 1.0, 0.2525, 0.9049, 0.1, 0.8, 0.1475, 0.9049, 0.1, 1.0, 0.05246, 0.9049, 0.9, 0.8, 0.9475, 0.9049, 0.9, 1.0, 0.8525, 0.9049, 0.9382, 0.6, 0.9, 0.8, 0.8618, 0.6, 0.5, 0.8, 0.5475, 0.9049, 0.5, 1.0, 0.4525, 0.9049, 0.7382, 0.6, 0.7, 0.8, 0.6618, 0.6, 0.3382, 0.6, 0.3, 0.8, 0.2618, 0.6, 0.7, 0.8, 0.7475, 0.9049, 0.7, 1.0, 0.6525, 0.9049, 0.1382, 0.6, 0.1, 0.8, 0.0618, 0.6, 0.5382, 0.6, 0.5, 0.8, 0.4618, 0.6, 0.3, 0.8, 0.3475, 0.9049, 0.3, 1.0, 0.2525, 0.9049, 0.1, 0.8, 0.1475, 0.9049, 0.1, 1.0, 0.05246, 0.9049, 0.9, 0.8, 0.9475, 0.9049, 0.9, 1.0, 0.8525, 0.9049, 0.9382, 0.6, 0.9, 0.8, 0.8618, 0.6, 0.5, 0.8, 0.5475, 0.9049, 0.5, 1.0, 0.4525, 0.9049, 0.7382, 0.6, 0.7, 0.8, 0.6618, 0.6, 0.3382, 0.6, 0.3, 0.8, 0.2618, 0.6, 0.7, 0.8, 0.7475, 0.9049, 0.7, 1.0, 0.6525, 0.9049, 0.1382, 0.6, 0.1, 0.8, 0.0618, 0.6, 0.9382, 0.6, 0.9, 0.8, 0.8618, 0.6, 0.3, 0.8, 0.3475, 0.9049, 0.3, 1.0, 0.2525, 0.9049, 0.1, 0.8, 0.1475, 0.9049, 0.1, 1.0, 0.05246, 0.9049, 0.9, 0.8, 0.9475, 0.9049, 0.9, 1.0, 0.8525, 0.9049, 0.9382, 0.6, 0.9, 0.8, 0.8618, 0.6, 0.5, 0.8, 0.5475, 0.9049, 0.5, 1.0, 0.4525, 0.9049, 0.7382, 0.6, 0.7, 0.8, 0.6618, 0.6, 0.3382, 0.6, 0.3, 0.8, 0.2618, 0.6, 0.7, 0.8, 0.7475, 0.9049, 0.7, 1.0, 0.6525, 0.9049, 0.1382, 0.6, 0.1, 0.8, 0.0618, 0.6, 0.9, 0.8, 0.9475, 0.9049, 0.9, 1.0, 0.8525, 0.9049, 0.7382, 0.6, 0.7, 0.8, 0.6618, 0.6, 0.3, 0.8, 0.3475, 0.9049, 0.3, 1.0, 0.2525, 0.9049, 0.1, 0.8, 0.1475, 0.9049, 0.1, 1.0, 0.05246, 0.9049, 0.3382, 0.6, 0.3, 0.8, 0.2618, 0.6, 0.5, 0.8, 0.5475, 0.9049, 0.5, 1.0, 0.4525, 0.9049, 0.5382, 0.6, 0.5, 0.8, 0.4618, 0.6, 0.7, 0.8, 0.7475, 0.9049, 0.7, 1.0, 0.6525, 0.9049, 0.0, 0.002598, 0.02081, 0.0, 0.02081, 0.002598, 0.9792, 0.0, 1.0, 0.002598, 0.9792, 0.002598, 0.0, 0.9974, 0.02081, 0.9974, 0.02081, 1.0, 1.0, 0.9974, 0.9792, 1.0, 0.9792, 0.9974, 0.0, 0.002598, 0.02081, 0.0, 0.02081, 0.002598, 0.9792, 0.0, 1.0, 0.002598, 0.9792, 0.002598, 0.0, 0.9974, 0.02081, 0.9974, 0.02081, 1.0, 1.0, 0.9974, 0.9792, 1.0, 0.9792, 0.9974, 0.0, 0.002598, 0.02081, 0.0, 0.02081, 0.002598, 0.9792, 0.0, 1.0, 0.002598, 0.9792, 0.002598, 0.0, 0.9974, 0.02081, 0.9974, 0.02081, 1.0, 1.0, 0.9974, 0.9792, 1.0, 0.9792, 0.9974, 0.0, 0.002598, 0.02081, 0.0, 0.02081, 0.002598, 0.9792, 0.0, 1.0, 0.002598, 0.9792, 0.002598, 0.0, 0.9974, 0.02081, 0.9974, 0.02081, 1.0, 1.0, 0.9974, 0.9792, 1.0, 0.9792, 0.9974, 0.0, 0.002598, 0.02081, 0.0, 0.02081, 0.002598, 0.9792, 0.0, 1.0, 0.002598, 0.9792, 0.002598, 0.0, 0.9974, 0.02081, 0.9974, 0.02081, 1.0, 1.0, 0.9974, 0.9792, 1.0, 0.9792, 0.9974, 0.0, 0.002593, 0.02081, 0.0, 0.02081, 0.002593, 0.9792, 0.0, 1.0, 0.002593, 0.9792, 0.002593, 0.0, 0.9974, 0.02081, 0.9974, 0.02081, 1.0, 1.0, 0.9974, 0.9792, 1.0, 0.9792, 0.9974, 0.0, 0.002593, 0.02081, 0.0, 0.02081, 0.002593, 0.9792, 0.0, 1.0, 0.002593, 0.9792, 0.002593, 0.0, 0.9974, 0.02081, 0.9974, 0.02081, 1.0, 1.0, 0.9974, 0.9792, 1.0, 0.9792, 0.9974, 0.0, 0.002593, 0.02081, 0.0, 0.02081, 0.002593, 0.9792, 0.0, 1.0, 0.002593, 0.9792, 0.002593, 0.0, 0.9974, 0.02081, 0.9974, 0.02081, 1.0, 1.0, 0.9974, 0.9792, 1.0, 0.9792, 0.9974, 0.0, 0.002598, 0.02081, 0.002598, 0.02081, 0.0, 0.9792, 0.0, 0.9792, 0.002598, 1.0, 0.002598, 0.0, 0.9974, 0.02081, 1.0, 0.02081, 0.9974, 1.0, 0.9974, 0.9792, 0.9974, 0.9792, 1.0, 0.0, 0.002598, 0.02081, 0.002598, 0.02081, 0.0, 0.9792, 0.0, 0.9792, 0.002598, 1.0, 0.002598, 0.0, 0.9974, 0.02081, 1.0, 0.02081, 0.9974, 1.0, 0.9974, 0.9792, 0.9974, 0.9792, 1.0, 0.0, 0.002598, 0.02081, 0.002598, 0.02081, 0.0, 0.9792, 0.0, 0.9792, 0.002598, 1.0, 0.002598, 0.0, 0.9974, 0.02081, 1.0, 0.02081, 0.9974, 1.0, 0.9974, 0.9792, 0.9974, 0.9792, 1.0, 0.0, 0.002598, 0.02081, 0.002598, 0.02081, 0.0, 0.9792, 0.0, 0.9792, 0.002598, 1.0, 0.002598, 0.0, 0.9974, 0.02081, 1.0, 0.02081, 0.9974, 1.0, 0.9974, 0.9792, 0.9974, 0.9792, 1.0, 0.0, 0.002598, 0.02081, 0.002598, 0.02081, 0.0, 0.9792, 0.0, 0.9792, 0.002598, 1.0, 0.002598, 0.0, 0.9974, 0.02081, 1.0, 0.02081, 0.9974, 1.0, 0.9974, 0.9792, 0.9974, 0.9792, 1.0, 0.0, 0.002593, 0.02081, 0.002593, 0.02081, 0.0, 0.9792, 0.0, 0.9792, 0.002593, 1.0, 0.002593, 0.0, 0.9974, 0.02081, 1.0, 0.02081, 0.9974, 1.0, 0.9974, 0.9792, 0.9974, 0.9792, 1.0, 0.0, 0.002593, 0.02081, 0.002593, 0.02081, 0.0, 0.9792, 0.0, 0.9792, 0.002593, 1.0, 0.002593, 0.0, 0.9974, 0.02081, 1.0, 0.02081, 0.9974, 1.0, 0.9974, 0.9792, 0.9974, 0.9792, 1.0, 0.0, 0.002593, 0.02081, 0.002593, 0.02081, 0.0, 0.9792, 0.0, 0.9792, 0.002593, 1.0, 0.002593, 0.0, 0.9974, 0.02081, 1.0, 0.02081, 0.9974, 1.0, 0.9974, 0.9792, 0.9974, 0.9792, 1.0, 0.0, 0.002593, 0.02081, 0.0, 0.02081, 0.002593, 0.9792, 0.0, 1.0, 0.002593, 0.9792, 0.002593, 0.0, 0.9974, 0.02081, 0.9974, 0.02081, 1.0, 1.0, 0.9974, 0.9792, 1.0, 0.9792, 0.9974, 0.0, 0.002593, 0.02081, 0.002593, 0.02081, 0.0, 0.9792, 0.0, 0.9792, 0.002593, 1.0, 0.002593, 0.0, 0.9974, 0.02081, 1.0, 0.02081, 0.9974, 1.0, 0.9974, 0.9792, 0.9974, 0.9792, 1.0, 0.0, 0.002593, 0.02081, 0.0, 0.02081, 0.002593, 0.9792, 0.0, 1.0, 0.002593, 0.9792, 0.002593, 0.0, 0.9974, 0.02081, 0.9974, 0.02081, 1.0, 1.0, 0.9974, 0.9792, 1.0, 0.9792, 0.9974, 0.0, 0.002593, 0.02081, 0.002593, 0.02081, 0.0, 0.9792, 0.0, 0.9792, 0.002593, 1.0, 0.002593, 0.0, 0.9974, 0.02081, 1.0, 0.02081, 0.9974, 1.0, 0.9974, 0.9792, 0.9974, 0.9792, 1.0, 0.0, 0.002593, 0.02081, 0.0, 0.02081, 0.002593, 0.9792, 0.0, 1.0, 0.002593, 0.9792, 0.002593, 0.0, 0.9974, 0.02081, 0.9974, 0.02081, 1.0, 1.0, 0.9974, 0.9792, 1.0, 0.9792, 0.9974, 0.0, 0.002593, 0.02081, 0.002593, 0.02081, 0.0, 0.9792, 0.0, 0.9792, 0.002593, 1.0, 0.002593, 0.0, 0.9974, 0.02081, 1.0, 0.02081, 0.9974, 1.0, 0.9974, 0.9792, 0.9974, 0.9792, 1.0, 0.0, 0.002593, 0.02175, 0.0, 0.02175, 0.002593, 0.9783, 0.0, 1.0, 0.002593, 0.9783, 0.002593, 0.0, 0.9974, 0.02175, 0.9974, 0.02175, 1.0, 1.0, 0.9974, 0.9783, 1.0, 0.9783, 0.9974, 0.0, 0.002593, 0.02175, 0.002593, 0.02175, 0.0, 0.9783, 0.0, 0.9783, 0.002593, 1.0, 0.002593, 0.0, 0.9974, 0.02175, 1.0, 0.02175, 0.9974, 1.0, 0.9974, 0.9783, 0.9974, 0.9783, 1.0, 0.4, 0.8, 0.5, 0.8, 0.4525, 0.8, 0.6, 0.8, 0.7, 0.8, 0.6525, 0.8, 0.8, 0.8, 0.9, 0.8, 0.8525, 0.8, 0.6, 0.8, 0.7, 0.8, 0.6525, 0.8, 0.4, 0.8, 0.5, 0.8, 0.4525, 0.8, 0.9, 0.8, 1.0, 0.8, 0.9475, 0.8, 0.6, 0.8, 0.7, 0.8, 0.6525, 0.8, 0.1, 0.8, 0.2, 0.8, 0.1475, 0.8, 0.4, 0.8, 0.5, 0.8, 0.4525, 0.8, 0.9, 0.8, 1.0, 0.8, 0.9475, 0.8, 0.1, 0.8, 0.2, 0.8, 0.1475, 0.8, 0.2, 0.8, 0.3, 0.8, 0.2525, 0.8, 0.8, 0.8, 0.9, 0.8, 0.8525, 0.8, 0.4, 0.8, 0.5, 0.8, 0.4525, 0.8, 0.0, 0.8, 0.1, 0.8, 0.05246, 0.8, 0.8, 0.8, 0.9, 0.8, 0.8525, 0.8, 0.6, 0.8, 0.7, 0.8, 0.6525, 0.8, 0.2, 0.8, 0.3, 0.8, 0.2525, 0.8, 0.0, 0.8, 0.1, 0.8, 0.05246, 0.8, 0.8, 0.8, 0.9, 0.8, 0.8525, 0.8, 0.4, 0.8, 0.5, 0.8, 0.4525, 0.8, 0.6, 0.8, 0.7, 0.8, 0.6525, 0.8, 0.2, 0.8, 0.3, 0.8, 0.2525, 0.8, 0.0, 0.8, 0.1, 0.8, 0.05246, 0.8, 0.8, 0.8, 0.9, 0.8, 0.8525, 0.8, 0.4, 0.8, 0.5, 0.8, 0.4525, 0.8, 0.6, 0.8, 0.7, 0.8, 0.6525, 0.8, 0.2, 0.8, 0.3, 0.8, 0.2525, 0.8, 0.0, 0.8, 0.1, 0.8, 0.05246, 0.8, 0.8, 0.8, 0.9, 0.8, 0.8525, 0.8, 0.4, 0.8, 0.5, 0.8, 0.4525, 0.8, 0.6, 0.8, 0.7, 0.8, 0.6525, 0.8, 0.2, 0.8, 0.3, 0.8, 0.2525, 0.8, 0.0, 0.8, 0.1, 0.8, 0.05246, 0.8, 0.8, 0.8, 0.9, 0.8, 0.8525, 0.8, 0.4, 0.8, 0.5, 0.8, 0.4525, 0.8, 0.6, 0.8, 0.7, 0.8, 0.6525, 0.8, 0.2, 0.8, 0.3, 0.8, 0.2525, 0.8, 0.0, 0.8, 0.1, 0.8, 0.05246, 0.8, 0.8, 0.8, 0.9, 0.8, 0.8525, 0.8, 0.4, 0.8, 0.5, 0.8, 0.4525, 0.8, 0.6, 0.8, 0.7, 0.8, 0.6525, 0.8, 0.2, 0.8, 0.3, 0.8, 0.2525, 0.8, 0.0, 0.8, 0.1, 0.8, 0.05246, 0.8, 0.8, 0.8, 0.9, 0.8, 0.8525, 0.8, 0.4, 0.8, 0.5, 0.8, 0.4525, 0.8, 0.6, 0.8, 0.7, 0.8, 0.6525, 0.8, 0.2, 0.8, 0.3, 0.8, 0.2525, 0.8, 0.0, 0.8, 0.1, 0.8, 0.05246, 0.8, 0.8, 0.8, 0.9, 0.8, 0.8525, 0.8, 0.4, 0.8, 0.5, 0.8, 0.4525, 0.8, 0.6, 0.8, 0.7, 0.8, 0.6525, 0.8, 0.2, 0.8, 0.3, 0.8, 0.2525, 0.8, 0.0, 0.8, 0.1, 0.8, 0.05246, 0.8, 0.8, 0.8, 0.9, 0.8, 0.8525, 0.8, 0.8, 0.8, 0.9, 0.8, 0.8525, 0.8, 0.9, 0.8, 1.0, 0.8, 0.9475, 0.8, 0.1, 0.8, 0.2, 0.8, 0.1475, 0.8, 0.4, 0.8, 0.5, 0.8, 0.4525, 0.8, 0.6, 0.8, 0.7, 0.8, 0.6525, 0.8, 0.02081, 0.9974, 0.0, 0.9974, 0.0, 0.002598, 0.02081, 0.002598, 0.02081, 0.002598, 0.02081, 0.0, 0.9792, 0.0, 0.9792, 0.002598, 0.9792, 0.002598, 1.0, 0.002598, 1.0, 0.9974, 0.9792, 0.9974, 0.9792, 0.9974, 0.9792, 1.0, 0.02081, 1.0, 0.02081, 0.9974, 0.0, 0.002598, 0.02081, 0.002598, 0.02081, 0.9974, 0.0, 0.9974, 0.9792, 0.0, 0.9792, 0.002598, 0.02081, 0.002598, 0.02081, 0.0, 1.0, 0.9974, 0.9792, 0.9974, 0.9792, 0.002598, 1.0, 0.002598, 0.02081, 1.0, 0.02081, 0.9974, 0.9792, 0.9974, 0.9792, 1.0, 0.0, 0.002598, 0.02081, 0.002598, 0.02081, 0.9974, 0.0, 0.9974, 0.9792, 0.0, 0.9792, 0.002598, 0.02081, 0.002598, 0.02081, 0.0, 1.0, 0.9974, 0.9792, 0.9974, 0.9792, 0.002598, 1.0, 0.002598, 0.02081, 1.0, 0.02081, 0.9974, 0.9792, 0.9974, 0.9792, 1.0, 0.0, 0.002598, 0.02081, 0.002598, 0.02081, 0.9974, 0.0, 0.9974, 0.9792, 0.0, 0.9792, 0.002598, 0.02081, 0.002598, 0.02081, 0.0, 1.0, 0.9974, 0.9792, 0.9974, 0.9792, 0.002598, 1.0, 0.002598, 0.02081, 1.0, 0.02081, 0.9974, 0.9792, 0.9974, 0.9792, 1.0, 0.0, 0.002598, 0.02081, 0.002598, 0.02081, 0.9974, 0.0, 0.9974, 0.9792, 0.0, 0.9792, 0.002598, 0.02081, 0.002598, 0.02081, 0.0, 1.0, 0.9974, 0.9792, 0.9974, 0.9792, 0.002598, 1.0, 0.002598, 0.02081, 1.0, 0.02081, 0.9974, 0.9792, 0.9974, 0.9792, 1.0, 0.0, 0.002593, 0.02081, 0.002593, 0.02081, 0.9974, 0.0, 0.9974, 0.9792, 0.0, 0.9792, 0.002593, 0.02081, 0.002593, 0.02081, 0.0, 1.0, 0.9974, 0.9792, 0.9974, 0.9792, 0.002593, 1.0, 0.002593, 0.02081, 1.0, 0.02081, 0.9974, 0.9792, 0.9974, 0.9792, 1.0, 0.0, 0.002593, 0.02081, 0.002593, 0.02081, 0.9974, 0.0, 0.9974, 0.9792, 0.0, 0.9792, 0.002593, 0.02081, 0.002593, 0.02081, 0.0, 1.0, 0.9974, 0.9792, 0.9974, 0.9792, 0.002593, 1.0, 0.002593, 0.02081, 1.0, 0.02081, 0.9974, 0.9792, 0.9974, 0.9792, 1.0, 0.0, 0.002593, 0.02081, 0.002593, 0.02081, 0.9974, 0.0, 0.9974, 0.9792, 0.0, 0.9792, 0.002593, 0.02081, 0.002593, 0.02081, 0.0, 1.0, 0.9974, 0.9792, 0.9974, 0.9792, 0.002593, 1.0, 0.002593, 0.02081, 1.0, 0.02081, 0.9974, 0.9792, 0.9974, 0.9792, 1.0, 0.0, 0.9974, 0.02081, 0.9974, 0.02081, 0.002598, 0.0, 0.002598, 0.02081, 0.0, 0.02081, 0.002598, 0.9792, 0.002598, 0.9792, 0.0, 1.0, 0.002598, 0.9792, 0.002598, 0.9792, 0.9974, 1.0, 0.9974, 0.9792, 1.0, 0.9792, 0.9974, 0.02081, 0.9974, 0.02081, 1.0, 0.02081, 0.002598, 0.0, 0.002598, 0.0, 0.9974, 0.02081, 0.9974, 0.9792, 0.002598, 0.9792, 0.0, 0.02081, 0.0, 0.02081, 0.002598, 0.9792, 0.9974, 1.0, 0.9974, 1.0, 0.002598, 0.9792, 0.002598, 0.02081, 0.9974, 0.02081, 1.0, 0.9792, 1.0, 0.9792, 0.9974, 0.02081, 0.002598, 0.0, 0.002598, 0.0, 0.9974, 0.02081, 0.9974, 0.9792, 0.002598, 0.9792, 0.0, 0.02081, 0.0, 0.02081, 0.002598, 0.9792, 0.9974, 1.0, 0.9974, 1.0, 0.002598, 0.9792, 0.002598, 0.02081, 0.9974, 0.02081, 1.0, 0.9792, 1.0, 0.9792, 0.9974, 0.02081, 0.002598, 0.0, 0.002598, 0.0, 0.9974, 0.02081, 0.9974, 0.9792, 0.002598, 0.9792, 0.0, 0.02081, 0.0, 0.02081, 0.002598, 0.9792, 0.9974, 1.0, 0.9974, 1.0, 0.002598, 0.9792, 0.002598, 0.02081, 0.9974, 0.02081, 1.0, 0.9792, 1.0, 0.9792, 0.9974, 0.02081, 0.002598, 0.0, 0.002598, 0.0, 0.9974, 0.02081, 0.9974, 0.9792, 0.002598, 0.9792, 0.0, 0.02081, 0.0, 0.02081, 0.002598, 0.9792, 0.9974, 1.0, 0.9974, 1.0, 0.002598, 0.9792, 0.002598, 0.02081, 0.9974, 0.02081, 1.0, 0.9792, 1.0, 0.9792, 0.9974, 0.02081, 0.002593, 0.0, 0.002593, 0.0, 0.9974, 0.02081, 0.9974, 0.9792, 0.002593, 0.9792, 0.0, 0.02081, 0.0, 0.02081, 0.002593, 0.9792, 0.9974, 1.0, 0.9974, 1.0, 0.002593, 0.9792, 0.002593, 0.02081, 0.9974, 0.02081, 1.0, 0.9792, 1.0, 0.9792, 0.9974, 0.02081, 0.002593, 0.0, 0.002593, 0.0, 0.9974, 0.02081, 0.9974, 0.9792, 0.002593, 0.9792, 0.0, 0.02081, 0.0, 0.02081, 0.002593, 0.9792, 0.9974, 1.0, 0.9974, 1.0, 0.002593, 0.9792, 0.002593, 0.02081, 0.9974, 0.02081, 1.0, 0.9792, 1.0, 0.9792, 0.9974, 0.02081, 0.002593, 0.0, 0.002593, 0.0, 0.9974, 0.02081, 0.9974, 0.9792, 0.002593, 0.9792, 0.0, 0.02081, 0.0, 0.02081, 0.002593, 0.9792, 0.9974, 1.0, 0.9974, 1.0, 0.002593, 0.9792, 0.002593, 0.02081, 0.9974, 0.02081, 1.0, 0.9792, 1.0, 0.9792, 0.9974, 0.0, 0.9974, 0.02081, 1.0, 0.02081, 1.0, 0.0, 0.9974, 1.0, 0.9974, 0.9792, 1.0, 0.9792, 1.0, 1.0, 0.9974, 0.9792, 1.0, 1.0, 0.9974, 1.0, 0.9974, 0.9792, 1.0, 0.9792, 0.0, 1.0, 0.002598, 1.0, 0.002598, 0.9792, 0.0, 1.0, 0.002593, 0.9792, 0.0, 0.9792, 0.0, 1.0, 0.002593, 0.0, 0.002593, 0.02081, 0.0, 0.02081, 0.0, 0.0, 0.002593, 0.02081, 0.0, 0.0, 0.002598, 0.0, 0.002598, 0.02081, 0.0, 0.02081, 1.0, 0.0, 0.9974, 0.0, 0.9974, 0.02081, 1.0, 0.0, 0.9974, 0.02081, 1.0, 0.02081, 1.0, 0.0, 0.9974, 0.9792, 1.0, 1.0, 0.9974, 1.0, 0.9974, 0.9792, 1.0, 1.0, 0.002598, 0.9792, 0.0, 0.9792, 0.0, 1.0, 0.002598, 0.02081, 0.0, 0.0, 0.002598, 0.0, 0.002598, 0.02081, 0.0, 0.02081, 1.0, 0.0, 0.9974, 0.0, 0.9974, 0.02081, 1.0, 0.0, 0.9974, 0.02081, 1.0, 0.02081, 1.0, 0.0, 0.9974, 0.9792, 1.0, 1.0, 0.9974, 1.0, 0.9974, 0.9792, 1.0, 1.0, 0.002598, 0.9792, 0.0, 0.9792, 0.0, 1.0, 0.002598, 0.9792, 1.0, 1.0, 0.9974, 1.0, 0.9974, 0.9792, 1.0, 0.02081, 0.0, 0.0, 0.002593, 0.0, 0.002593, 0.02081, 0.0, 0.02081, 1.0, 0.0, 0.9974, 0.0, 0.9974, 0.02081, 1.0, 1.0, 0.002593, 0.9792, 0.0, 0.9792, 0.0, 1.0, 0.002593, 0.02081, 0.0, 0.0, 0.002598, 0.0, 0.002598, 0.02081, 0.0, 0.02081, 1.0, 0.0, 0.9974, 0.0, 0.9974, 0.02081, 1.0, 0.9792, 1.0, 1.0, 0.9974, 1.0, 0.9974, 0.9792, 1.0, 1.0, 0.002598, 0.9792, 0.0, 0.9792, 0.0, 1.0, 0.002598, 0.9792, 1.0, 1.0, 0.9974, 1.0, 0.9974, 0.9792, 1.0, 0.02081, 0.0, 0.0, 0.002593, 0.0, 0.002593, 0.02081, 0.0, 0.02081, 1.0, 0.0, 0.9974, 0.0, 0.9974, 0.02081, 1.0, 1.0, 0.002593, 0.9792, 0.0, 0.9792, 0.0, 1.0, 0.002593, 0.02081, 0.0, 0.0, 0.002598, 0.0, 0.002598, 0.02081, 0.0, 0.9792, 1.0, 1.0, 0.9974, 1.0, 0.9974, 0.9792, 1.0, 1.0, 0.002598, 0.9792, 0.0, 0.9792, 0.0, 1.0, 0.002598, 0.02081, 0.0, 0.0, 0.002598, 0.0, 0.002598, 0.02081, 0.0, 0.0, 0.002593, 0.02081, 0.002593, 0.02081, 0.9974, 0.0, 0.9974, 0.9792, 0.0, 0.9792, 0.002593, 0.02081, 0.002593, 0.02081, 0.0, 1.0, 0.9974, 0.9792, 0.9974, 0.9792, 0.002593, 1.0, 0.002593, 0.02081, 1.0, 0.02081, 0.9974, 0.9792, 0.9974, 0.9792, 1.0, 0.02081, 0.002593, 0.0, 0.002593, 0.0, 0.9974, 0.02081, 0.9974, 0.9792, 0.002593, 0.9792, 0.0, 0.02081, 0.0, 0.02081, 0.002593, 0.9792, 0.9974, 1.0, 0.9974, 1.0, 0.002593, 0.9792, 0.002593, 0.02081, 0.9974, 0.02081, 1.0, 0.9792, 1.0, 0.9792, 0.9974, 0.02081, 0.0, 0.0, 0.002593, 0.0, 0.002593, 0.02081, 0.0, 0.02081, 1.0, 0.0, 0.9974, 0.0, 0.9974, 0.02081, 1.0, 1.0, 0.002593, 0.9792, 0.0, 0.9792, 0.0, 1.0, 0.002593, 0.9792, 1.0, 1.0, 0.9974, 1.0, 0.9974, 0.9792, 1.0, 0.0, 0.002593, 0.02081, 0.002593, 0.02081, 0.9974, 0.0, 0.9974, 0.9792, 0.0, 0.9792, 0.002593, 0.02081, 0.002593, 0.02081, 0.0, 1.0, 0.9974, 0.9792, 0.9974, 0.9792, 0.002593, 1.0, 0.002593, 0.02081, 1.0, 0.02081, 0.9974, 0.9792, 0.9974, 0.9792, 1.0, 0.02081, 0.002593, 0.0, 0.002593, 0.0, 0.9974, 0.02081, 0.9974, 0.9792, 0.002593, 0.9792, 0.0, 0.02081, 0.0, 0.02081, 0.002593, 0.9792, 0.9974, 1.0, 0.9974, 1.0, 0.002593, 0.9792, 0.002593, 0.02081, 0.9974, 0.02081, 1.0, 0.9792, 1.0, 0.9792, 0.9974, 0.02081, 0.0, 0.0, 0.002593, 0.0, 0.002593, 0.02081, 0.0, 0.02081, 1.0, 0.0, 0.9974, 0.0, 0.9974, 0.02081, 1.0, 1.0, 0.002593, 0.9792, 0.0, 0.9792, 0.0, 1.0, 0.002593, 0.9792, 1.0, 1.0, 0.9974, 1.0, 0.9974, 0.9792, 1.0, 0.0, 0.002593, 0.02081, 0.002593, 0.02081, 0.9974, 0.0, 0.9974, 0.9792, 0.0, 0.9792, 0.002593, 0.02081, 0.002593, 0.02081, 0.0, 1.0, 0.9974, 0.9792, 0.9974, 0.9792, 0.002593, 1.0, 0.002593, 0.02081, 1.0, 0.02081, 0.9974, 0.9792, 0.9974, 0.9792, 1.0, 0.02081, 0.002593, 0.0, 0.002593, 0.0, 0.9974, 0.02081, 0.9974, 0.9792, 0.002593, 0.9792, 0.0, 0.02081, 0.0, 0.02081, 0.002593, 0.9792, 0.9974, 1.0, 0.9974, 1.0, 0.002593, 0.9792, 0.002593, 0.02081, 0.9974, 0.02081, 1.0, 0.9792, 1.0, 0.9792, 0.9974, 1.0, 0.002593, 0.9792, 0.0, 0.9792, 0.0, 1.0, 0.002593, 0.0, 0.002593, 0.02081, 0.0, 0.02081, 0.0, 0.0, 0.002593, 0.9792, 1.0, 1.0, 0.9974, 1.0, 0.9974, 0.9792, 1.0, 0.0, 0.9974, 0.02081, 1.0, 0.02081, 1.0, 0.0, 0.9974, 0.0, 0.002593, 0.02175, 0.002593, 0.02175, 0.9974, 0.0, 0.9974, 0.9783, 0.0, 0.9783, 0.002593, 0.02175, 0.002593, 0.02175, 0.0, 1.0, 0.9974, 0.9783, 0.9974, 0.9783, 0.002593, 1.0, 0.002593, 0.02175, 1.0, 0.02175, 0.9974, 0.9783, 0.9974, 0.9783, 1.0, 0.02175, 0.002593, 0.0, 0.002593, 0.0, 0.9974, 0.02175, 0.9974, 0.9783, 0.002593, 0.9783, 0.0, 0.02175, 0.0, 0.02175, 0.002593, 0.9783, 0.9974, 1.0, 0.9974, 1.0, 0.002593, 0.9783, 0.002593, 0.02175, 0.9974, 0.02175, 1.0, 0.9783, 1.0, 0.9783, 0.9974, 1.0, 0.002593, 0.9783, 0.0, 0.9783, 0.0, 1.0, 0.002593, 0.0, 0.002593, 0.02175, 0.0, 0.02175, 0.0, 0.0, 0.002593, 0.9783, 1.0, 1.0, 0.9974, 1.0, 0.9974, 0.9783, 1.0, 0.0, 0.9974, 0.02175, 1.0, 0.02175, 1.0, 0.0, 0.9974, 0.3, 0.8, 0.3382, 0.6, 0.4618, 0.6, 0.5, 0.8, 0.5, 0.8, 0.5382, 0.6, 0.6618, 0.6, 0.7, 0.8, 0.7, 0.8, 0.7382, 0.6, 0.8618, 0.6, 0.9, 0.8, 0.1, 0.8, 0.1382, 0.6, 0.2618, 0.6, 0.3, 0.8, 0.3, 0.8, 0.3382, 0.6, 0.4618, 0.6, 0.5, 0.8, 0.9, 0.8, 0.9382, 0.6, 1.0, 0.6386, 1.0, 0.8, 0.1, 0.8, 0.1382, 0.6, 0.2618, 0.6, 0.3, 0.8, 0.7, 0.8, 0.7382, 0.6, 0.8618, 0.6, 0.9, 0.8, 0.5, 0.8, 0.5382, 0.6, 0.6618, 0.6, 0.7, 0.8, 0.9, 0.8, 0.9382, 0.6, 1.0, 0.6386, 1.0, 0.8, 0.7, 0.8, 0.7382, 0.6, 0.8618, 0.6, 0.9, 0.8, 0.7, 0.8, 0.7382, 0.6, 0.8618, 0.6, 0.9, 0.8, 0.3, 0.8, 0.3382, 0.6, 0.4618, 0.6, 0.5, 0.8, 0.5, 0.8, 0.5382, 0.6, 0.6618, 0.6, 0.7, 0.8, 0.1, 0.8, 0.1382, 0.6, 0.2618, 0.6, 0.3, 0.8, 0.9, 0.8, 0.9382, 0.6, 1.0, 0.6386, 1.0, 0.8, 0.1, 0.8, 0.1382, 0.6, 0.2618, 0.6, 0.3, 0.8, 0.3, 0.8, 0.3382, 0.6, 0.4618, 0.6, 0.5, 0.8, 0.9, 0.8, 0.9382, 0.6, 1.0, 0.6386, 1.0, 0.8, 0.5, 0.8, 0.5382, 0.6, 0.6618, 0.6, 0.7, 0.8, 0.3, 0.8, 0.3382, 0.6, 0.4618, 0.6, 0.5, 0.8, 0.1, 0.8, 0.1382, 0.6, 0.2618, 0.6, 0.3, 0.8, 0.9, 0.8, 0.9382, 0.6, 1.0, 0.6386, 1.0, 0.8, 0.5, 0.8, 0.5382, 0.6, 0.6618, 0.6, 0.7, 0.8, 0.7, 0.8, 0.7382, 0.6, 0.8618, 0.6, 0.9, 0.8, 0.3, 0.8, 0.3382, 0.6, 0.4618, 0.6, 0.5, 0.8, 0.1, 0.8, 0.1382, 0.6, 0.2618, 0.6, 0.3, 0.8, 0.9, 0.8, 0.9382, 0.6, 1.0, 0.6386, 1.0, 0.8, 0.5, 0.8, 0.5382, 0.6, 0.6618, 0.6, 0.7, 0.8, 0.7, 0.8, 0.7382, 0.6, 0.8618, 0.6, 0.9, 0.8, 0.3, 0.8, 0.3382, 0.6, 0.4618, 0.6, 0.5, 0.8, 0.1, 0.8, 0.1382, 0.6, 0.2618, 0.6, 0.3, 0.8, 0.9, 0.8, 0.9382, 0.6, 1.0, 0.6386, 1.0, 0.8, 0.5, 0.8, 0.5382, 0.6, 0.6618, 0.6, 0.7, 0.8, 0.7, 0.8, 0.7382, 0.6, 0.8618, 0.6, 0.9, 0.8, 0.3, 0.8, 0.3382, 0.6, 0.4618, 0.6, 0.5, 0.8, 0.1, 0.8, 0.1382, 0.6, 0.2618, 0.6, 0.3, 0.8, 0.9, 0.8, 0.9382, 0.6, 1.0, 0.6386, 1.0, 0.8, 0.5, 0.8, 0.5382, 0.6, 0.6618, 0.6, 0.7, 0.8, 0.7, 0.8, 0.7382, 0.6, 0.8618, 0.6, 0.9, 0.8, 0.3, 0.8, 0.3382, 0.6, 0.4618, 0.6, 0.5, 0.8, 0.1, 0.8, 0.1382, 0.6, 0.2618, 0.6, 0.3, 0.8, 0.9, 0.8, 0.9382, 0.6, 1.0, 0.6386, 1.0, 0.8, 0.5, 0.8, 0.5382, 0.6, 0.6618, 0.6, 0.7, 0.8, 0.7, 0.8, 0.7382, 0.6, 0.8618, 0.6, 0.9, 0.8, 0.3, 0.8, 0.3382, 0.6, 0.4618, 0.6, 0.5, 0.8, 0.1, 0.8, 0.1382, 0.6, 0.2618, 0.6, 0.3, 0.8, 0.9, 0.8, 0.9382, 0.6, 1.0, 0.6386, 1.0, 0.8, 0.5, 0.8, 0.5382, 0.6, 0.6618, 0.6, 0.7, 0.8, 0.7, 0.8, 0.7382, 0.6, 0.8618, 0.6, 0.9, 0.8, 0.3, 0.8, 0.3382, 0.6, 0.4618, 0.6, 0.5, 0.8, 0.1, 0.8, 0.1382, 0.6, 0.2618, 0.6, 0.3, 0.8, 0.9, 0.8, 0.9382, 0.6, 1.0, 0.6386, 1.0, 0.8, 0.5, 0.8, 0.5382, 0.6, 0.6618, 0.6, 0.7, 0.8, 0.7, 0.8, 0.7382, 0.6, 0.8618, 0.6, 0.9, 0.8, 0.7, 0.8, 0.7382, 0.6, 0.8618, 0.6, 0.9, 0.8, 0.3, 0.8, 0.3382, 0.6, 0.4618, 0.6, 0.5, 0.8, 0.1, 0.8, 0.1382, 0.6, 0.2618, 0.6, 0.3, 0.8, 0.9, 0.8, 0.9382, 0.6, 1.0, 0.6386, 1.0, 0.8, 0.5, 0.8, 0.5382, 0.6, 0.6618, 0.6, 0.7, 0.8, 0.0, 0.9974, 0.0, 0.9974, 0.0, 0.002598, 0.0, 0.002598])
me_plane.materials.append(mat_material_002)
me_plane.materials.append(mat_material_001)
me_plane.update()

# ---- objects
ob_floor = bpy.data.objects.new('Floor', me_plane)

# ---- transforms, parenting, visibility, modifiers, constraints
ob_floor.location = (0.0, 0.0, 0.0)
ob_floor.rotation_euler = (1.571, -0.0, 0.0)

# ---- collection membership
col_collection.objects.link(ob_floor)

# ---- scene / render settings (as saved in the file)
scene.frame_start = 1; scene.frame_end = 250; scene.frame_set(1)
scene.render.engine = 'BLENDER_EEVEE_NEXT'
scene.cycles.sampling_pattern = 'TABULATED_SOBOL'
scene.cycles.use_light_tree = False
scene.view_settings.view_transform = 'Filmic'
bpy.context.view_layer.update()

# ---- added for rendering (the .blend has no active camera and no usable light): camera, sun
cam_auto = bpy.data.cameras.new('AutoCamera')
cam_auto.lens = 50.0
cam_auto.sensor_width = 36.0
cam_auto.clip_end = 1000.0
ob_auto_camera = bpy.data.objects.new('AutoCamera', cam_auto)
scene.collection.objects.link(ob_auto_camera)
ob_auto_camera.location = (2.61917, -3.14287, 2.09988)
ob_auto_camera.rotation_euler = (1.09748, -7.21219e-08, 0.694738)
scene.camera = ob_auto_camera
light_auto_sun = bpy.data.lights.new('AutoSun', 'SUN')
light_auto_sun.energy = 3.0
light_auto_sun.angle = 0.0523599
ob_auto_sun = bpy.data.objects.new('AutoSun', light_auto_sun)
scene.collection.objects.link(ob_auto_sun)
ob_auto_sun.rotation_euler = (0.872665, 0.174533, 0.523599)
bpy.context.view_layer.update()
